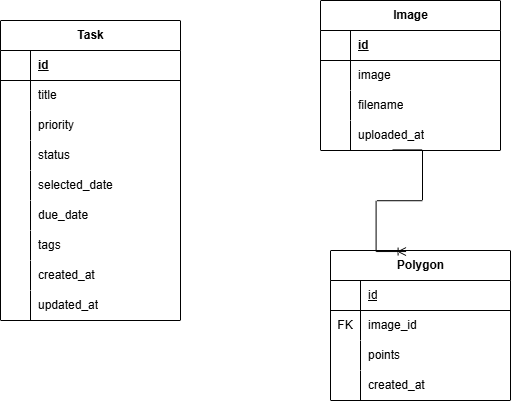

The diagram above was exported from draw.io. Its source (the exported page's mxGraphModel, read from the mxfile embedded in the PNG):
<mxGraphModel dx="1030" dy="570" grid="1" gridSize="10" guides="1" tooltips="1" connect="1" arrows="1" fold="1" page="1" pageScale="1" pageWidth="827" pageHeight="1169" math="0" shadow="0">
  <root>
    <mxCell id="0" />
    <mxCell id="1" parent="0" />
    <mxCell id="xd-coGZXngTQQV2ppQHs-23" parent="1" style="shape=table;startSize=30;container=1;collapsible=1;childLayout=tableLayout;fixedRows=1;rowLines=0;fontStyle=1;align=center;resizeLast=1;html=1;" value="Polygon" vertex="1">
      <mxGeometry height="150" width="180" x="450" y="300" as="geometry" />
    </mxCell>
    <mxCell id="xd-coGZXngTQQV2ppQHs-24" parent="xd-coGZXngTQQV2ppQHs-23" style="shape=tableRow;horizontal=0;startSize=0;swimlaneHead=0;swimlaneBody=0;fillColor=none;collapsible=0;dropTarget=0;points=[[0,0.5],[1,0.5]];portConstraint=eastwest;top=0;left=0;right=0;bottom=1;" value="" vertex="1">
      <mxGeometry height="30" width="180" y="30" as="geometry" />
    </mxCell>
    <mxCell id="xd-coGZXngTQQV2ppQHs-25" parent="xd-coGZXngTQQV2ppQHs-24" style="shape=partialRectangle;connectable=0;fillColor=none;top=0;left=0;bottom=0;right=0;fontStyle=1;overflow=hidden;whiteSpace=wrap;html=1;" value="" vertex="1">
      <mxGeometry height="30" width="30" as="geometry">
        <mxRectangle height="30" width="30" as="alternateBounds" />
      </mxGeometry>
    </mxCell>
    <mxCell id="xd-coGZXngTQQV2ppQHs-26" parent="xd-coGZXngTQQV2ppQHs-24" style="shape=partialRectangle;connectable=0;fillColor=none;top=0;left=0;bottom=0;right=0;align=left;spacingLeft=6;fontStyle=5;overflow=hidden;whiteSpace=wrap;html=1;strokeColor=inherit;" value="&lt;span style=&quot;font-weight: 400;&quot;&gt;id&lt;/span&gt;" vertex="1">
      <mxGeometry height="30" width="150" x="30" as="geometry">
        <mxRectangle height="30" width="150" as="alternateBounds" />
      </mxGeometry>
    </mxCell>
    <mxCell id="xd-coGZXngTQQV2ppQHs-27" parent="xd-coGZXngTQQV2ppQHs-23" style="shape=tableRow;horizontal=0;startSize=0;swimlaneHead=0;swimlaneBody=0;fillColor=none;collapsible=0;dropTarget=0;points=[[0,0.5],[1,0.5]];portConstraint=eastwest;top=0;left=0;right=0;bottom=0;" value="" vertex="1">
      <mxGeometry height="30" width="180" y="60" as="geometry" />
    </mxCell>
    <mxCell id="xd-coGZXngTQQV2ppQHs-28" parent="xd-coGZXngTQQV2ppQHs-27" style="shape=partialRectangle;connectable=0;fillColor=none;top=0;left=0;bottom=0;right=0;editable=1;overflow=hidden;whiteSpace=wrap;html=1;" value="FK" vertex="1">
      <mxGeometry height="30" width="30" as="geometry">
        <mxRectangle height="30" width="30" as="alternateBounds" />
      </mxGeometry>
    </mxCell>
    <mxCell id="xd-coGZXngTQQV2ppQHs-29" parent="xd-coGZXngTQQV2ppQHs-27" style="shape=partialRectangle;connectable=0;fillColor=none;top=0;left=0;bottom=0;right=0;align=left;spacingLeft=6;overflow=hidden;whiteSpace=wrap;html=1;" value="image_id" vertex="1">
      <mxGeometry height="30" width="150" x="30" as="geometry">
        <mxRectangle height="30" width="150" as="alternateBounds" />
      </mxGeometry>
    </mxCell>
    <mxCell id="xd-coGZXngTQQV2ppQHs-30" parent="xd-coGZXngTQQV2ppQHs-23" style="shape=tableRow;horizontal=0;startSize=0;swimlaneHead=0;swimlaneBody=0;fillColor=none;collapsible=0;dropTarget=0;points=[[0,0.5],[1,0.5]];portConstraint=eastwest;top=0;left=0;right=0;bottom=0;" value="" vertex="1">
      <mxGeometry height="30" width="180" y="90" as="geometry" />
    </mxCell>
    <mxCell id="xd-coGZXngTQQV2ppQHs-31" parent="xd-coGZXngTQQV2ppQHs-30" style="shape=partialRectangle;connectable=0;fillColor=none;top=0;left=0;bottom=0;right=0;editable=1;overflow=hidden;whiteSpace=wrap;html=1;" value="" vertex="1">
      <mxGeometry height="30" width="30" as="geometry">
        <mxRectangle height="30" width="30" as="alternateBounds" />
      </mxGeometry>
    </mxCell>
    <mxCell id="xd-coGZXngTQQV2ppQHs-32" parent="xd-coGZXngTQQV2ppQHs-30" style="shape=partialRectangle;connectable=0;fillColor=none;top=0;left=0;bottom=0;right=0;align=left;spacingLeft=6;overflow=hidden;whiteSpace=wrap;html=1;" value="points" vertex="1">
      <mxGeometry height="30" width="150" x="30" as="geometry">
        <mxRectangle height="30" width="150" as="alternateBounds" />
      </mxGeometry>
    </mxCell>
    <mxCell id="xd-coGZXngTQQV2ppQHs-33" parent="xd-coGZXngTQQV2ppQHs-23" style="shape=tableRow;horizontal=0;startSize=0;swimlaneHead=0;swimlaneBody=0;fillColor=none;collapsible=0;dropTarget=0;points=[[0,0.5],[1,0.5]];portConstraint=eastwest;top=0;left=0;right=0;bottom=0;" value="" vertex="1">
      <mxGeometry height="30" width="180" y="120" as="geometry" />
    </mxCell>
    <mxCell id="xd-coGZXngTQQV2ppQHs-34" parent="xd-coGZXngTQQV2ppQHs-33" style="shape=partialRectangle;connectable=0;fillColor=none;top=0;left=0;bottom=0;right=0;editable=1;overflow=hidden;whiteSpace=wrap;html=1;" value="" vertex="1">
      <mxGeometry height="30" width="30" as="geometry">
        <mxRectangle height="30" width="30" as="alternateBounds" />
      </mxGeometry>
    </mxCell>
    <mxCell id="xd-coGZXngTQQV2ppQHs-35" parent="xd-coGZXngTQQV2ppQHs-33" style="shape=partialRectangle;connectable=0;fillColor=none;top=0;left=0;bottom=0;right=0;align=left;spacingLeft=6;overflow=hidden;whiteSpace=wrap;html=1;" value="created_at" vertex="1">
      <mxGeometry height="30" width="150" x="30" as="geometry">
        <mxRectangle height="30" width="150" as="alternateBounds" />
      </mxGeometry>
    </mxCell>
    <mxCell id="xd-coGZXngTQQV2ppQHs-36" parent="1" style="shape=table;startSize=30;container=1;collapsible=1;childLayout=tableLayout;fixedRows=1;rowLines=0;fontStyle=1;align=center;resizeLast=1;html=1;" value="Image" vertex="1">
      <mxGeometry height="150" width="180" x="440" y="50" as="geometry" />
    </mxCell>
    <mxCell id="xd-coGZXngTQQV2ppQHs-37" parent="xd-coGZXngTQQV2ppQHs-36" style="shape=tableRow;horizontal=0;startSize=0;swimlaneHead=0;swimlaneBody=0;fillColor=none;collapsible=0;dropTarget=0;points=[[0,0.5],[1,0.5]];portConstraint=eastwest;top=0;left=0;right=0;bottom=1;" value="" vertex="1">
      <mxGeometry height="30" width="180" y="30" as="geometry" />
    </mxCell>
    <mxCell id="xd-coGZXngTQQV2ppQHs-38" parent="xd-coGZXngTQQV2ppQHs-37" style="shape=partialRectangle;connectable=0;fillColor=none;top=0;left=0;bottom=0;right=0;fontStyle=1;overflow=hidden;whiteSpace=wrap;html=1;" value="" vertex="1">
      <mxGeometry height="30" width="30" as="geometry">
        <mxRectangle height="30" width="30" as="alternateBounds" />
      </mxGeometry>
    </mxCell>
    <mxCell id="xd-coGZXngTQQV2ppQHs-39" parent="xd-coGZXngTQQV2ppQHs-37" style="shape=partialRectangle;connectable=0;fillColor=none;top=0;left=0;bottom=0;right=0;align=left;spacingLeft=6;fontStyle=5;overflow=hidden;whiteSpace=wrap;html=1;" value="id" vertex="1">
      <mxGeometry height="30" width="150" x="30" as="geometry">
        <mxRectangle height="30" width="150" as="alternateBounds" />
      </mxGeometry>
    </mxCell>
    <mxCell id="xd-coGZXngTQQV2ppQHs-40" parent="xd-coGZXngTQQV2ppQHs-36" style="shape=tableRow;horizontal=0;startSize=0;swimlaneHead=0;swimlaneBody=0;fillColor=none;collapsible=0;dropTarget=0;points=[[0,0.5],[1,0.5]];portConstraint=eastwest;top=0;left=0;right=0;bottom=0;" value="" vertex="1">
      <mxGeometry height="30" width="180" y="60" as="geometry" />
    </mxCell>
    <mxCell id="xd-coGZXngTQQV2ppQHs-41" parent="xd-coGZXngTQQV2ppQHs-40" style="shape=partialRectangle;connectable=0;fillColor=none;top=0;left=0;bottom=0;right=0;editable=1;overflow=hidden;whiteSpace=wrap;html=1;" value="" vertex="1">
      <mxGeometry height="30" width="30" as="geometry">
        <mxRectangle height="30" width="30" as="alternateBounds" />
      </mxGeometry>
    </mxCell>
    <mxCell id="xd-coGZXngTQQV2ppQHs-42" parent="xd-coGZXngTQQV2ppQHs-40" style="shape=partialRectangle;connectable=0;fillColor=none;top=0;left=0;bottom=0;right=0;align=left;spacingLeft=6;overflow=hidden;whiteSpace=wrap;html=1;" value="image" vertex="1">
      <mxGeometry height="30" width="150" x="30" as="geometry">
        <mxRectangle height="30" width="150" as="alternateBounds" />
      </mxGeometry>
    </mxCell>
    <mxCell id="xd-coGZXngTQQV2ppQHs-43" parent="xd-coGZXngTQQV2ppQHs-36" style="shape=tableRow;horizontal=0;startSize=0;swimlaneHead=0;swimlaneBody=0;fillColor=none;collapsible=0;dropTarget=0;points=[[0,0.5],[1,0.5]];portConstraint=eastwest;top=0;left=0;right=0;bottom=0;" value="" vertex="1">
      <mxGeometry height="30" width="180" y="90" as="geometry" />
    </mxCell>
    <mxCell id="xd-coGZXngTQQV2ppQHs-44" parent="xd-coGZXngTQQV2ppQHs-43" style="shape=partialRectangle;connectable=0;fillColor=none;top=0;left=0;bottom=0;right=0;editable=1;overflow=hidden;whiteSpace=wrap;html=1;" value="" vertex="1">
      <mxGeometry height="30" width="30" as="geometry">
        <mxRectangle height="30" width="30" as="alternateBounds" />
      </mxGeometry>
    </mxCell>
    <mxCell id="xd-coGZXngTQQV2ppQHs-45" parent="xd-coGZXngTQQV2ppQHs-43" style="shape=partialRectangle;connectable=0;fillColor=none;top=0;left=0;bottom=0;right=0;align=left;spacingLeft=6;overflow=hidden;whiteSpace=wrap;html=1;" value="filename" vertex="1">
      <mxGeometry height="30" width="150" x="30" as="geometry">
        <mxRectangle height="30" width="150" as="alternateBounds" />
      </mxGeometry>
    </mxCell>
    <mxCell id="xd-coGZXngTQQV2ppQHs-46" parent="xd-coGZXngTQQV2ppQHs-36" style="shape=tableRow;horizontal=0;startSize=0;swimlaneHead=0;swimlaneBody=0;fillColor=none;collapsible=0;dropTarget=0;points=[[0,0.5],[1,0.5]];portConstraint=eastwest;top=0;left=0;right=0;bottom=0;" value="" vertex="1">
      <mxGeometry height="30" width="180" y="120" as="geometry" />
    </mxCell>
    <mxCell id="xd-coGZXngTQQV2ppQHs-47" parent="xd-coGZXngTQQV2ppQHs-46" style="shape=partialRectangle;connectable=0;fillColor=none;top=0;left=0;bottom=0;right=0;editable=1;overflow=hidden;whiteSpace=wrap;html=1;" value="" vertex="1">
      <mxGeometry height="30" width="30" as="geometry">
        <mxRectangle height="30" width="30" as="alternateBounds" />
      </mxGeometry>
    </mxCell>
    <mxCell id="xd-coGZXngTQQV2ppQHs-48" parent="xd-coGZXngTQQV2ppQHs-46" style="shape=partialRectangle;connectable=0;fillColor=none;top=0;left=0;bottom=0;right=0;align=left;spacingLeft=6;overflow=hidden;whiteSpace=wrap;html=1;" value="uploaded_at" vertex="1">
      <mxGeometry height="30" width="150" x="30" as="geometry">
        <mxRectangle height="30" width="150" as="alternateBounds" />
      </mxGeometry>
    </mxCell>
    <mxCell id="xd-coGZXngTQQV2ppQHs-49" parent="1" style="shape=table;startSize=30;container=1;collapsible=1;childLayout=tableLayout;fixedRows=1;rowLines=0;fontStyle=1;align=center;resizeLast=1;html=1;" value="Task" vertex="1">
      <mxGeometry height="300" width="180" x="120" y="70" as="geometry" />
    </mxCell>
    <mxCell id="xd-coGZXngTQQV2ppQHs-50" parent="xd-coGZXngTQQV2ppQHs-49" style="shape=tableRow;horizontal=0;startSize=0;swimlaneHead=0;swimlaneBody=0;fillColor=none;collapsible=0;dropTarget=0;points=[[0,0.5],[1,0.5]];portConstraint=eastwest;top=0;left=0;right=0;bottom=1;" value="" vertex="1">
      <mxGeometry height="30" width="180" y="30" as="geometry" />
    </mxCell>
    <mxCell id="xd-coGZXngTQQV2ppQHs-51" parent="xd-coGZXngTQQV2ppQHs-50" style="shape=partialRectangle;connectable=0;fillColor=none;top=0;left=0;bottom=0;right=0;fontStyle=1;overflow=hidden;whiteSpace=wrap;html=1;" value="" vertex="1">
      <mxGeometry height="30" width="30" as="geometry">
        <mxRectangle height="30" width="30" as="alternateBounds" />
      </mxGeometry>
    </mxCell>
    <mxCell id="xd-coGZXngTQQV2ppQHs-52" parent="xd-coGZXngTQQV2ppQHs-50" style="shape=partialRectangle;connectable=0;fillColor=none;top=0;left=0;bottom=0;right=0;align=left;spacingLeft=6;fontStyle=5;overflow=hidden;whiteSpace=wrap;html=1;" value="id" vertex="1">
      <mxGeometry height="30" width="150" x="30" as="geometry">
        <mxRectangle height="30" width="150" as="alternateBounds" />
      </mxGeometry>
    </mxCell>
    <mxCell id="xd-coGZXngTQQV2ppQHs-53" parent="xd-coGZXngTQQV2ppQHs-49" style="shape=tableRow;horizontal=0;startSize=0;swimlaneHead=0;swimlaneBody=0;fillColor=none;collapsible=0;dropTarget=0;points=[[0,0.5],[1,0.5]];portConstraint=eastwest;top=0;left=0;right=0;bottom=0;" value="" vertex="1">
      <mxGeometry height="30" width="180" y="60" as="geometry" />
    </mxCell>
    <mxCell id="xd-coGZXngTQQV2ppQHs-54" parent="xd-coGZXngTQQV2ppQHs-53" style="shape=partialRectangle;connectable=0;fillColor=none;top=0;left=0;bottom=0;right=0;editable=1;overflow=hidden;whiteSpace=wrap;html=1;" value="" vertex="1">
      <mxGeometry height="30" width="30" as="geometry">
        <mxRectangle height="30" width="30" as="alternateBounds" />
      </mxGeometry>
    </mxCell>
    <mxCell id="xd-coGZXngTQQV2ppQHs-55" parent="xd-coGZXngTQQV2ppQHs-53" style="shape=partialRectangle;connectable=0;fillColor=none;top=0;left=0;bottom=0;right=0;align=left;spacingLeft=6;overflow=hidden;whiteSpace=wrap;html=1;" value="title" vertex="1">
      <mxGeometry height="30" width="150" x="30" as="geometry">
        <mxRectangle height="30" width="150" as="alternateBounds" />
      </mxGeometry>
    </mxCell>
    <mxCell id="xd-coGZXngTQQV2ppQHs-56" parent="xd-coGZXngTQQV2ppQHs-49" style="shape=tableRow;horizontal=0;startSize=0;swimlaneHead=0;swimlaneBody=0;fillColor=none;collapsible=0;dropTarget=0;points=[[0,0.5],[1,0.5]];portConstraint=eastwest;top=0;left=0;right=0;bottom=0;" value="" vertex="1">
      <mxGeometry height="30" width="180" y="90" as="geometry" />
    </mxCell>
    <mxCell id="xd-coGZXngTQQV2ppQHs-57" parent="xd-coGZXngTQQV2ppQHs-56" style="shape=partialRectangle;connectable=0;fillColor=none;top=0;left=0;bottom=0;right=0;editable=1;overflow=hidden;whiteSpace=wrap;html=1;" value="" vertex="1">
      <mxGeometry height="30" width="30" as="geometry">
        <mxRectangle height="30" width="30" as="alternateBounds" />
      </mxGeometry>
    </mxCell>
    <mxCell id="xd-coGZXngTQQV2ppQHs-58" parent="xd-coGZXngTQQV2ppQHs-56" style="shape=partialRectangle;connectable=0;fillColor=none;top=0;left=0;bottom=0;right=0;align=left;spacingLeft=6;overflow=hidden;whiteSpace=wrap;html=1;" value="priority" vertex="1">
      <mxGeometry height="30" width="150" x="30" as="geometry">
        <mxRectangle height="30" width="150" as="alternateBounds" />
      </mxGeometry>
    </mxCell>
    <mxCell id="xd-coGZXngTQQV2ppQHs-59" parent="xd-coGZXngTQQV2ppQHs-49" style="shape=tableRow;horizontal=0;startSize=0;swimlaneHead=0;swimlaneBody=0;fillColor=none;collapsible=0;dropTarget=0;points=[[0,0.5],[1,0.5]];portConstraint=eastwest;top=0;left=0;right=0;bottom=0;" value="" vertex="1">
      <mxGeometry height="30" width="180" y="120" as="geometry" />
    </mxCell>
    <mxCell id="xd-coGZXngTQQV2ppQHs-60" parent="xd-coGZXngTQQV2ppQHs-59" style="shape=partialRectangle;connectable=0;fillColor=none;top=0;left=0;bottom=0;right=0;editable=1;overflow=hidden;whiteSpace=wrap;html=1;" value="" vertex="1">
      <mxGeometry height="30" width="30" as="geometry">
        <mxRectangle height="30" width="30" as="alternateBounds" />
      </mxGeometry>
    </mxCell>
    <mxCell id="xd-coGZXngTQQV2ppQHs-61" parent="xd-coGZXngTQQV2ppQHs-59" style="shape=partialRectangle;connectable=0;fillColor=none;top=0;left=0;bottom=0;right=0;align=left;spacingLeft=6;overflow=hidden;whiteSpace=wrap;html=1;" value="status" vertex="1">
      <mxGeometry height="30" width="150" x="30" as="geometry">
        <mxRectangle height="30" width="150" as="alternateBounds" />
      </mxGeometry>
    </mxCell>
    <mxCell id="xd-coGZXngTQQV2ppQHs-62" parent="xd-coGZXngTQQV2ppQHs-49" style="shape=tableRow;horizontal=0;startSize=0;swimlaneHead=0;swimlaneBody=0;fillColor=none;collapsible=0;dropTarget=0;points=[[0,0.5],[1,0.5]];portConstraint=eastwest;top=0;left=0;right=0;bottom=0;" vertex="1">
      <mxGeometry height="30" width="180" y="150" as="geometry" />
    </mxCell>
    <mxCell id="xd-coGZXngTQQV2ppQHs-63" parent="xd-coGZXngTQQV2ppQHs-62" style="shape=partialRectangle;connectable=0;fillColor=none;top=0;left=0;bottom=0;right=0;editable=1;overflow=hidden;whiteSpace=wrap;html=1;" vertex="1">
      <mxGeometry height="30" width="30" as="geometry">
        <mxRectangle height="30" width="30" as="alternateBounds" />
      </mxGeometry>
    </mxCell>
    <mxCell id="xd-coGZXngTQQV2ppQHs-64" parent="xd-coGZXngTQQV2ppQHs-62" style="shape=partialRectangle;connectable=0;fillColor=none;top=0;left=0;bottom=0;right=0;align=left;spacingLeft=6;overflow=hidden;whiteSpace=wrap;html=1;" value="selected_date" vertex="1">
      <mxGeometry height="30" width="150" x="30" as="geometry">
        <mxRectangle height="30" width="150" as="alternateBounds" />
      </mxGeometry>
    </mxCell>
    <mxCell id="xd-coGZXngTQQV2ppQHs-65" parent="xd-coGZXngTQQV2ppQHs-49" style="shape=tableRow;horizontal=0;startSize=0;swimlaneHead=0;swimlaneBody=0;fillColor=none;collapsible=0;dropTarget=0;points=[[0,0.5],[1,0.5]];portConstraint=eastwest;top=0;left=0;right=0;bottom=0;" vertex="1">
      <mxGeometry height="30" width="180" y="180" as="geometry" />
    </mxCell>
    <mxCell id="xd-coGZXngTQQV2ppQHs-66" parent="xd-coGZXngTQQV2ppQHs-65" style="shape=partialRectangle;connectable=0;fillColor=none;top=0;left=0;bottom=0;right=0;editable=1;overflow=hidden;whiteSpace=wrap;html=1;" vertex="1">
      <mxGeometry height="30" width="30" as="geometry">
        <mxRectangle height="30" width="30" as="alternateBounds" />
      </mxGeometry>
    </mxCell>
    <mxCell id="xd-coGZXngTQQV2ppQHs-67" parent="xd-coGZXngTQQV2ppQHs-65" style="shape=partialRectangle;connectable=0;fillColor=none;top=0;left=0;bottom=0;right=0;align=left;spacingLeft=6;overflow=hidden;whiteSpace=wrap;html=1;" value="due_date" vertex="1">
      <mxGeometry height="30" width="150" x="30" as="geometry">
        <mxRectangle height="30" width="150" as="alternateBounds" />
      </mxGeometry>
    </mxCell>
    <mxCell id="xd-coGZXngTQQV2ppQHs-68" parent="xd-coGZXngTQQV2ppQHs-49" style="shape=tableRow;horizontal=0;startSize=0;swimlaneHead=0;swimlaneBody=0;fillColor=none;collapsible=0;dropTarget=0;points=[[0,0.5],[1,0.5]];portConstraint=eastwest;top=0;left=0;right=0;bottom=0;" vertex="1">
      <mxGeometry height="30" width="180" y="210" as="geometry" />
    </mxCell>
    <mxCell id="xd-coGZXngTQQV2ppQHs-69" parent="xd-coGZXngTQQV2ppQHs-68" style="shape=partialRectangle;connectable=0;fillColor=none;top=0;left=0;bottom=0;right=0;editable=1;overflow=hidden;whiteSpace=wrap;html=1;" vertex="1">
      <mxGeometry height="30" width="30" as="geometry">
        <mxRectangle height="30" width="30" as="alternateBounds" />
      </mxGeometry>
    </mxCell>
    <mxCell id="xd-coGZXngTQQV2ppQHs-70" parent="xd-coGZXngTQQV2ppQHs-68" style="shape=partialRectangle;connectable=0;fillColor=none;top=0;left=0;bottom=0;right=0;align=left;spacingLeft=6;overflow=hidden;whiteSpace=wrap;html=1;" value="tags" vertex="1">
      <mxGeometry height="30" width="150" x="30" as="geometry">
        <mxRectangle height="30" width="150" as="alternateBounds" />
      </mxGeometry>
    </mxCell>
    <mxCell id="xd-coGZXngTQQV2ppQHs-71" parent="xd-coGZXngTQQV2ppQHs-49" style="shape=tableRow;horizontal=0;startSize=0;swimlaneHead=0;swimlaneBody=0;fillColor=none;collapsible=0;dropTarget=0;points=[[0,0.5],[1,0.5]];portConstraint=eastwest;top=0;left=0;right=0;bottom=0;" vertex="1">
      <mxGeometry height="30" width="180" y="240" as="geometry" />
    </mxCell>
    <mxCell id="xd-coGZXngTQQV2ppQHs-72" parent="xd-coGZXngTQQV2ppQHs-71" style="shape=partialRectangle;connectable=0;fillColor=none;top=0;left=0;bottom=0;right=0;editable=1;overflow=hidden;whiteSpace=wrap;html=1;" vertex="1">
      <mxGeometry height="30" width="30" as="geometry">
        <mxRectangle height="30" width="30" as="alternateBounds" />
      </mxGeometry>
    </mxCell>
    <mxCell id="xd-coGZXngTQQV2ppQHs-73" parent="xd-coGZXngTQQV2ppQHs-71" style="shape=partialRectangle;connectable=0;fillColor=none;top=0;left=0;bottom=0;right=0;align=left;spacingLeft=6;overflow=hidden;whiteSpace=wrap;html=1;" value="created_at" vertex="1">
      <mxGeometry height="30" width="150" x="30" as="geometry">
        <mxRectangle height="30" width="150" as="alternateBounds" />
      </mxGeometry>
    </mxCell>
    <mxCell id="xd-coGZXngTQQV2ppQHs-74" parent="xd-coGZXngTQQV2ppQHs-49" style="shape=tableRow;horizontal=0;startSize=0;swimlaneHead=0;swimlaneBody=0;fillColor=none;collapsible=0;dropTarget=0;points=[[0,0.5],[1,0.5]];portConstraint=eastwest;top=0;left=0;right=0;bottom=0;" vertex="1">
      <mxGeometry height="30" width="180" y="270" as="geometry" />
    </mxCell>
    <mxCell id="xd-coGZXngTQQV2ppQHs-75" parent="xd-coGZXngTQQV2ppQHs-74" style="shape=partialRectangle;connectable=0;fillColor=none;top=0;left=0;bottom=0;right=0;editable=1;overflow=hidden;whiteSpace=wrap;html=1;" vertex="1">
      <mxGeometry height="30" width="30" as="geometry">
        <mxRectangle height="30" width="30" as="alternateBounds" />
      </mxGeometry>
    </mxCell>
    <mxCell id="xd-coGZXngTQQV2ppQHs-76" parent="xd-coGZXngTQQV2ppQHs-74" style="shape=partialRectangle;connectable=0;fillColor=none;top=0;left=0;bottom=0;right=0;align=left;spacingLeft=6;overflow=hidden;whiteSpace=wrap;html=1;" value="updated_at" vertex="1">
      <mxGeometry height="30" width="150" x="30" as="geometry">
        <mxRectangle height="30" width="150" as="alternateBounds" />
      </mxGeometry>
    </mxCell>
    <mxCell id="xd-coGZXngTQQV2ppQHs-78" edge="1" parent="1" source="xd-coGZXngTQQV2ppQHs-46" style="edgeStyle=entityRelationEdgeStyle;fontSize=12;html=1;endArrow=ERoneToMany;rounded=0;exitX=0.4;exitY=0.98;exitDx=0;exitDy=0;exitPerimeter=0;entryX=0.42;entryY=0.007;entryDx=0;entryDy=0;entryPerimeter=0;" target="xd-coGZXngTQQV2ppQHs-23" value="">
      <mxGeometry height="100" relative="1" width="100" as="geometry">
        <mxPoint x="380" y="380" as="sourcePoint" />
        <mxPoint x="480" y="280" as="targetPoint" />
      </mxGeometry>
    </mxCell>
  </root>
</mxGraphModel>